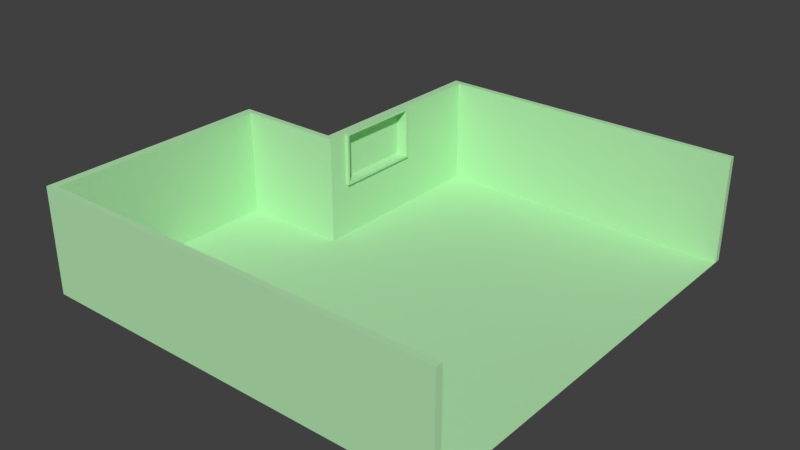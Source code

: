 # Source: bathroom-empty.blend  (saved by Blender 2.79.0; exported with 4.5.12 LTS)
import bpy
from mathutils import Matrix  # noqa: F401  (used for matrix-valued properties, if any)

bpy.ops.wm.read_factory_settings(use_empty=True)
scene = bpy.context.scene
scene.name = 'Scene'

# ---- collections
col_collection_1 = bpy.data.collections.new('Collection 1'); scene.collection.children.link(col_collection_1)

# ---- materials (node trees are filled in below, after node groups)
mat_material_007 = bpy.data.materials.new('Material.007')
mat_material_007.alpha_threshold = 0.0
mat_material_007.use_transparent_shadow = False
mat_material_007.diffuse_color = (0.4626, 0.8, 0.4424, 1.0)
mat_material_007.roughness = 0.5

# ---- material node trees

# ---- world
world_world = bpy.data.worlds.new('World'); scene.world = world_world
world_world.color = (0.05088, 0.05088, 0.05088)
world_world.use_sun_shadow = False
world_world.sun_shadow_jitter_overblur = 0.0
world_world.cycles.sampling_method = 'MANUAL'

# ---- meshes
me_plane = bpy.data.meshes.new('Plane')
me_plane.from_pydata([(-2.214, -3.413, 0.0578), (1.959, -3.413, 0.0578), (1.965, 2.849, 0.0578), (-1.147, -3.413, 0.0578), (-0.08105, -3.413, 0.0578), (0.8926, -3.413, 0.0578), (0.9852, 2.849, 0.0578), (-0.08105, 2.849, 0.0578), (-1.147, 2.849, 0.0578), (-2.214, -0.01433, 0.0578), (-2.214, -1.081, 0.0578), (-1.147, -0.01433, 0.0578), (-1.147, 1.052, 0.0578), (-2.127, -1.081, 0.0578), (-2.127, -3.326, 0.0578), (0.9852, -3.326, 0.0578), (1.965, -3.326, 0.0578), (1.965, 1.052, 0.0578), (1.965, 2.762, 0.0578), (-1.147, -3.326, 0.0578), (-0.08105, -3.326, 0.0578), (0.9852, 2.762, 0.0578), (-0.08105, 2.762, 0.0578), (-1.061, 2.762, 0.0578), (-1.061, 1.052, 0.0578), (-2.127, -0.1011, 0.0578), (1.965, -1.081, 0.0578), (1.965, -0.01433, 0.0578), (-1.061, -0.1011, 0.0578), (-2.127, -1.081, 1.597), (-2.127, -3.326, 1.597), (0.9852, -3.326, 1.597), (1.965, -3.326, 1.597), (1.965, 2.762, 1.597), (-1.147, -3.326, 1.597), (-0.08105, -3.326, 1.597), (0.9852, 2.762, 1.597), (-0.08105, 2.762, 1.597), (-1.061, 2.762, 1.597), (-1.061, 1.052, 1.563), (-2.127, -0.1011, 1.597), (-1.061, -0.1011, 1.597), (-2.214, -1.081, 1.597), (-2.214, -3.413, 1.597), (0.8926, -3.413, 1.597), (1.959, -3.413, 1.597), (1.965, 2.849, 1.597), (-1.147, -3.413, 1.597), (-0.08105, -3.413, 1.597), (0.9852, 2.849, 1.597), (-0.08105, 2.849, 1.597), (-1.147, 2.849, 1.597), (-1.147, 1.052, 1.597), (-2.214, -0.01433, 1.597), (-1.147, -0.01433, 1.597), (1.965, 2.762, 1.212), (1.965, 2.762, 0.8274), (1.965, 2.762, 0.4426), (0.9852, -3.326, 0.4426), (0.9852, -3.326, 0.8274), (0.9852, -3.326, 1.212), (-2.127, -3.326, 1.212), (-2.127, -3.326, 0.8274), (-2.127, -3.326, 0.4426), (1.965, -3.326, 0.4426), (1.965, -3.326, 0.8274), (1.965, -3.326, 1.212), (-2.127, -1.081, 1.212), (-2.127, -1.081, 0.8274), (-2.127, -1.081, 0.4426), (-2.127, -0.1011, 0.4426), (-2.127, -0.1011, 0.8274), (-2.127, -0.1011, 1.212), (-1.147, -3.326, 1.212), (-1.147, -3.326, 0.8274), (-1.147, -3.326, 0.4426), (-0.08105, -3.326, 1.212), (-0.08105, -3.326, 0.8274), (-0.08105, -3.326, 0.4426), (-1.061, 1.052, 0.4426), (-1.061, 1.052, 0.8611), (-1.061, -0.1011, 1.212), (-1.061, -0.1011, 0.8274), (-1.061, -0.1011, 0.4426), (0.9852, 2.762, 1.212), (0.9852, 2.762, 0.8274), (0.9852, 2.762, 0.4426), (-0.08105, 2.762, 1.212), (-0.08105, 2.762, 0.8274), (-0.08105, 2.762, 0.4426), (-1.061, 2.762, 1.212), (-1.061, 2.762, 0.8274), (-1.061, 2.762, 0.4426), (1.965, 0.2522, 0.0578), (1.965, 0.5188, 0.0578), (1.965, 0.7853, 0.0578), (-1.061, 0.1872, 0.0578), (-1.061, 0.4754, 0.0578), (-1.061, 0.7637, 0.0578), (-1.147, 0.2522, 0.0578), (-1.147, 0.5188, 0.0578), (-1.147, 0.7853, 0.0578), (-1.061, 0.2208, 1.563), (-1.061, 0.4754, 1.563), (-1.061, 0.7637, 1.563), (-1.147, 0.2522, 1.597), (-1.147, 0.5188, 1.597), (-1.147, 0.7853, 1.597), (-1.061, 0.7637, 0.4426), (-1.061, 0.4754, 0.4426), (-1.061, 0.1872, 0.4426), (-1.061, 0.7637, 0.8611), (-1.061, 0.4754, 0.8611), (-1.061, 0.2208, 0.8611), (-1.061, 0.2208, 1.212), (1.965, 1.479, 0.0578), (1.965, 1.907, 0.0578), (1.965, 2.334, 0.0578), (-1.061, 1.479, 0.0578), (-1.061, 1.907, 0.0578), (-1.061, 2.334, 0.0578), (-1.147, 1.501, 0.0578), (-1.147, 1.95, 0.0578), (-1.147, 2.399, 0.0578), (-1.061, 1.446, 1.563), (-1.061, 1.907, 1.597), (-1.061, 2.334, 1.597), (-1.147, 1.501, 1.597), (-1.147, 1.95, 1.597), (-1.147, 2.399, 1.597), (-1.061, 2.334, 0.4426), (-1.061, 1.907, 0.4426), (-1.061, 1.479, 0.4426), (-1.061, 2.334, 0.8274), (-1.061, 1.907, 0.8274), (-1.061, 1.446, 0.8611), (-1.061, 2.334, 1.212), (-1.061, 1.907, 1.212), (-1.061, 1.479, 1.212), (-1.061, 0.7637, 1.597), (-1.061, 1.052, 1.597), (-1.061, 1.479, 0.8274), (-1.061, 1.052, 0.8274), (-1.061, 0.1872, 1.597), (-1.061, 0.4754, 1.597), (-1.061, 0.7637, 0.8274), (-1.061, 0.4754, 0.8274), (-1.061, 0.1872, 0.8274), (-1.061, 0.1872, 1.212), (-1.061, 1.479, 1.597), (-1.061, 1.446, 1.212), (-1.146, 1.052, 1.212), (-1.146, 1.052, 1.563), (-1.146, 1.052, 0.8611), (-1.146, 1.446, 1.212), (-1.146, 0.7637, 1.212), (-1.146, 0.4754, 1.212), (-1.146, 0.2208, 1.212), (-1.146, 0.4754, 0.8611), (-1.146, 0.7637, 0.8611), (-1.146, 0.4754, 1.563), (-1.146, 0.7637, 1.563), (-1.146, 1.446, 0.8611), (-1.146, 0.2208, 1.563), (-1.146, 0.2208, 0.8611), (-1.146, 1.446, 1.563), (-1.03, 0.7637, 1.597), (-1.03, 1.052, 1.597), (-1.03, 1.479, 0.8274), (-1.03, 1.052, 0.8274), (-1.03, 0.1872, 1.597), (-1.03, 0.4754, 1.597), (-1.03, 0.7637, 0.8274), (-1.03, 0.4754, 0.8274), (-1.03, 0.1872, 0.8274), (-1.03, 0.1872, 1.212), (-1.03, 1.479, 1.597), (-1.03, 1.479, 1.212), (-1.03, 0.7637, 1.563), (-1.03, 1.052, 1.563), (-1.03, 1.446, 0.8611), (-1.03, 1.052, 0.8611), (-1.03, 0.2208, 1.563), (-1.03, 0.4754, 1.563), (-1.03, 0.7637, 0.8611), (-1.03, 0.4754, 0.8611), (-1.03, 0.2208, 0.8611), (-1.03, 0.2208, 1.212), (-1.03, 1.446, 1.563), (-1.03, 1.446, 1.212), (-0.05018, -1.734, 0.0578), (0.3839, 0.6751, 0.0578)], [], [(124, 39, 152, 165), (76, 73, 34, 35), (7, 8, 51, 50), (73, 61, 30, 34), (6, 7, 50, 49), (2, 6, 49, 46), (66, 60, 31, 32), (4, 5, 44, 48), (61, 67, 29, 30), (3, 4, 48, 47), (0, 3, 47, 43), (67, 72, 40, 29), (30, 29, 42, 43), (32, 31, 44, 45), (34, 30, 43, 47), (35, 34, 47, 48), (31, 35, 48, 44), (36, 33, 46, 49), (37, 36, 49, 50), (38, 37, 50, 51), (126, 38, 51, 129), (29, 40, 53, 42), (139, 140, 52, 107), (40, 41, 54, 53), (121, 12, 52, 127), (60, 76, 35, 31), (72, 81, 41, 40), (9, 10, 42, 53), (84, 55, 33, 36), (87, 84, 36, 37), (90, 87, 37, 38), (136, 90, 38, 126), (10, 0, 43, 42), (99, 11, 54, 105), (5, 1, 45, 44), (11, 9, 53, 54), (120, 23, 92, 130), (130, 92, 91, 133), (133, 91, 90, 136), (23, 22, 89, 92), (92, 89, 88, 91), (91, 88, 87, 90), (22, 21, 86, 89), (89, 86, 85, 88), (88, 85, 84, 87), (21, 18, 57, 86), (86, 57, 56, 85), (85, 56, 55, 84), (25, 28, 83, 70), (70, 83, 82, 71), (71, 82, 81, 72), (15, 20, 78, 58), (58, 78, 77, 59), (59, 77, 76, 60), (13, 25, 70, 69), (69, 70, 71, 68), (68, 71, 72, 67), (14, 13, 69, 63), (63, 69, 68, 62), (62, 68, 67, 61), (16, 15, 58, 64), (64, 58, 59, 65), (65, 59, 60, 66), (19, 14, 63, 75), (75, 63, 62, 74), (74, 62, 61, 73), (20, 19, 75, 78), (78, 75, 74, 77), (77, 74, 73, 76), (98, 24, 79, 108), (108, 79, 142, 145), (103, 102, 163, 160), (82, 147, 148, 81), (112, 111, 159, 158), (102, 114, 157, 163), (83, 110, 147, 82), (110, 109, 146, 147), (109, 108, 145, 146), (28, 96, 110, 83), (96, 97, 109, 110), (97, 98, 108, 109), (12, 101, 107, 52), (101, 100, 106, 107), (100, 99, 105, 106), (41, 143, 105, 54), (143, 144, 106, 105), (144, 139, 107, 106), (81, 148, 143, 41), (80, 135, 162, 153), (150, 124, 165, 154), (111, 80, 153, 159), (141, 134, 137, 138), (134, 133, 136, 137), (79, 132, 141, 142), (132, 131, 134, 141), (131, 130, 133, 134), (24, 118, 132, 79), (118, 119, 131, 132), (119, 120, 130, 131), (114, 113, 164, 157), (138, 137, 125, 149), (137, 136, 126, 125), (8, 123, 129, 51), (123, 122, 128, 129), (122, 121, 127, 128), (140, 149, 127, 52), (149, 125, 128, 127), (125, 126, 129, 128), (26, 27, 16), (13, 14, 25), (138, 149, 176, 177), (146, 145, 172, 173), (111, 112, 185, 184), (145, 142, 169, 172), (80, 111, 184, 181), (142, 141, 168, 169), (124, 150, 189, 188), (103, 104, 178, 183), (148, 147, 174, 175), (150, 135, 180, 189), (149, 140, 167, 176), (102, 103, 183, 182), (155, 151, 152, 161), (159, 153, 151, 155), (164, 158, 156, 157), (158, 159, 155, 156), (157, 156, 160, 163), (156, 155, 161, 160), (153, 162, 154, 151), (151, 154, 165, 152), (113, 112, 158, 164), (104, 103, 160, 161), (135, 150, 154, 162), (39, 104, 161, 152), (178, 179, 167, 166), (180, 181, 169, 168), (182, 183, 171, 170), (183, 178, 166, 171), (181, 184, 172, 169), (184, 185, 173, 172), (185, 186, 174, 173), (186, 187, 175, 174), (187, 182, 170, 175), (179, 188, 176, 167), (189, 180, 168, 177), (188, 189, 177, 176), (112, 113, 186, 185), (147, 146, 173, 174), (143, 148, 175, 170), (144, 143, 170, 171), (113, 114, 187, 186), (139, 144, 171, 166), (104, 39, 179, 178), (114, 102, 182, 187), (135, 80, 181, 180), (141, 138, 177, 168), (140, 139, 166, 167), (39, 124, 188, 179), (96, 28, 190, 191), (14, 19, 190), (19, 20, 190), (17, 115, 191), (97, 96, 191), (20, 15, 190), (95, 17, 191), (115, 116, 191), (98, 97, 191), (18, 21, 191), (24, 98, 191), (116, 117, 191), (21, 22, 191), (28, 25, 190), (118, 24, 191), (22, 23, 191), (27, 93, 191, 190), (15, 16, 190), (16, 27, 190), (119, 118, 191), (23, 120, 191), (93, 94, 191), (117, 18, 191), (25, 14, 190), (120, 119, 191), (94, 95, 191), (66, 32, 45, 1, 16, 64, 65), (57, 18, 2, 46, 33, 55, 56)])
me_plane.materials.append(mat_material_007)
me_plane.use_remesh_preserve_volume = False
me_plane.use_remesh_preserve_attributes = False
me_plane.use_mirror_vertex_groups = False
me_plane.update()

# ---- objects
ob_plane = bpy.data.objects.new('Plane', me_plane)

# ---- transforms, parenting, visibility, modifiers, constraints
ob_plane.location = (0.0, 0.0, 0.4676)
ob_plane.scale = (34.88, 23.91, 23.91)
ob_plane.lineart.crease_threshold = 0.0

# ---- collection membership
col_collection_1.objects.link(ob_plane)

# ---- scene / render settings (as saved in the file)
scene.frame_start = 1; scene.frame_end = 250; scene.frame_set(1)
scene.render.engine = 'BLENDER_EEVEE_NEXT'
scene.render.resolution_percentage = 50
scene.render.dither_intensity = 0.0
scene.cycles.use_denoising = False
scene.cycles.samples = 128
scene.cycles.sampling_pattern = 'TABULATED_SOBOL'
scene.cycles.use_adaptive_sampling = False
scene.cycles.use_light_tree = False
scene.cycles.blur_glossy = 0.0
scene.cycles.sample_clamp_indirect = 0.0
scene.view_settings.view_transform = 'Standard'
bpy.context.view_layer.update()

# ---- added for rendering (the .blend has no active camera and no usable light): camera, sun
cam_auto = bpy.data.cameras.new('AutoCamera')
cam_auto.lens = 50.0
cam_auto.sensor_width = 36.0
cam_auto.clip_end = 3444.75
ob_auto_camera = bpy.data.objects.new('AutoCamera', cam_auto)
scene.collection.objects.link(ob_auto_camera)
ob_auto_camera.location = (191.942, -242.289, 177.275)
ob_auto_camera.rotation_euler = (1.09748, -7.21219e-08, 0.694738)
scene.camera = ob_auto_camera
light_auto_sun = bpy.data.lights.new('AutoSun', 'SUN')
light_auto_sun.energy = 3.0
light_auto_sun.angle = 0.0523599
ob_auto_sun = bpy.data.objects.new('AutoSun', light_auto_sun)
scene.collection.objects.link(ob_auto_sun)
ob_auto_sun.rotation_euler = (0.872665, 0.174533, 0.523599)
bpy.context.view_layer.update()
